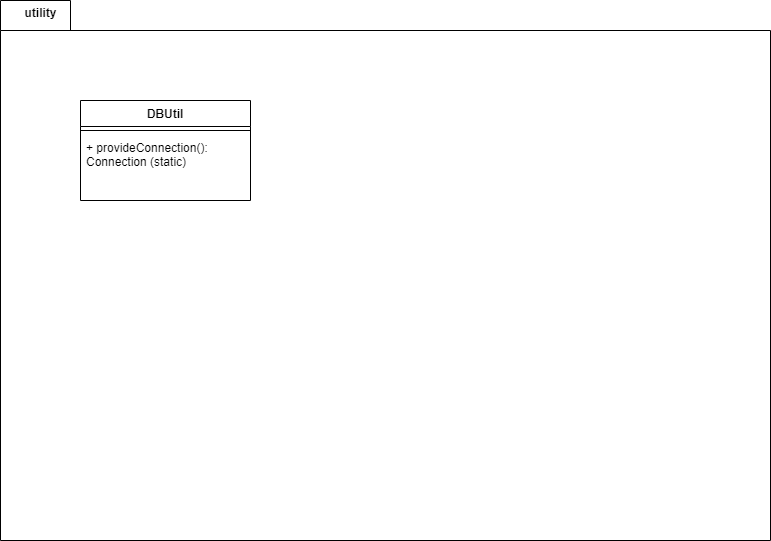

The diagram above was exported from draw.io. Its source (the exported page's mxGraphModel, read from the mxfile embedded in the PNG):
<mxGraphModel dx="1050" dy="621" grid="1" gridSize="10" guides="1" tooltips="1" connect="1" arrows="1" fold="1" page="1" pageScale="1" pageWidth="1169" pageHeight="1654" math="0" shadow="0">
  <root>
    <mxCell id="0" />
    <mxCell id="1" parent="0" />
    <mxCell id="kq9Et4gf3_hYoOEVeQOe-1" value="" style="shape=folder;fontStyle=1;spacingTop=10;tabWidth=70;tabHeight=30;tabPosition=left;html=1;whiteSpace=wrap;" parent="1" vertex="1">
      <mxGeometry x="70" y="30" width="770" height="540" as="geometry" />
    </mxCell>
    <mxCell id="kq9Et4gf3_hYoOEVeQOe-2" value="utility" style="text;align=center;fontStyle=1;verticalAlign=middle;spacingLeft=3;spacingRight=3;strokeColor=none;rotatable=0;points=[[0,0.5],[1,0.5]];portConstraint=eastwest;html=1;" parent="1" vertex="1">
      <mxGeometry x="70" y="30" width="80" height="26" as="geometry" />
    </mxCell>
    <mxCell id="kq9Et4gf3_hYoOEVeQOe-3" value="DBUtil" style="swimlane;fontStyle=1;align=center;verticalAlign=top;childLayout=stackLayout;horizontal=1;startSize=26;horizontalStack=0;resizeParent=1;resizeParentMax=0;resizeLast=0;collapsible=1;marginBottom=0;whiteSpace=wrap;html=1;" parent="1" vertex="1">
      <mxGeometry x="150" y="130" width="170" height="100" as="geometry" />
    </mxCell>
    <mxCell id="kq9Et4gf3_hYoOEVeQOe-5" value="" style="line;strokeWidth=1;fillColor=none;align=left;verticalAlign=middle;spacingTop=-1;spacingLeft=3;spacingRight=3;rotatable=0;labelPosition=right;points=[];portConstraint=eastwest;strokeColor=inherit;" parent="kq9Et4gf3_hYoOEVeQOe-3" vertex="1">
      <mxGeometry y="26" width="170" height="8" as="geometry" />
    </mxCell>
    <mxCell id="kq9Et4gf3_hYoOEVeQOe-6" value="+&amp;nbsp;&lt;span style=&quot;background-color: initial;&quot;&gt;provideConnection(): Connection (static)&lt;/span&gt;&lt;br&gt;&lt;span style=&quot;color: rgba(0, 0, 0, 0); font-family: monospace; font-size: 0px; text-wrap: nowrap;&quot;&gt;%3CmxGraphModel%3E%3Croot%3E%3CmxCell%20id%3D%220%22%2F%3E%3CmxCell%20id%3D%221%22%20parent%3D%220%22%2F%3E%3CmxCell%20id%3D%222%22%20value%3D%22%22%20style%3D%22shape%3Dfolder%3BfontStyle%3D1%3BspacingTop%3D10%3BtabWidth%3D70%3BtabHeight%3D30%3BtabPosition%3Dleft%3Bhtml%3D1%3BwhiteSpace%3Dwrap%3B%22%20vertex%3D%221%22%20parent%3D%221%22%3E%3CmxGeometry%20x%3D%2240%22%20y%3D%2210%22%20width%3D%221010%22%20height%3D%221490%22%20as%3D%22geometry%22%2F%3E%3C%2FmxCell%3E%3C%2Froot%3E%3C%2FmxGraphModel%3E&lt;/span&gt;" style="text;strokeColor=none;fillColor=none;align=left;verticalAlign=top;spacingLeft=4;spacingRight=4;overflow=hidden;rotatable=0;points=[[0,0.5],[1,0.5]];portConstraint=eastwest;whiteSpace=wrap;html=1;" parent="kq9Et4gf3_hYoOEVeQOe-3" vertex="1">
      <mxGeometry y="34" width="170" height="66" as="geometry" />
    </mxCell>
  </root>
</mxGraphModel>